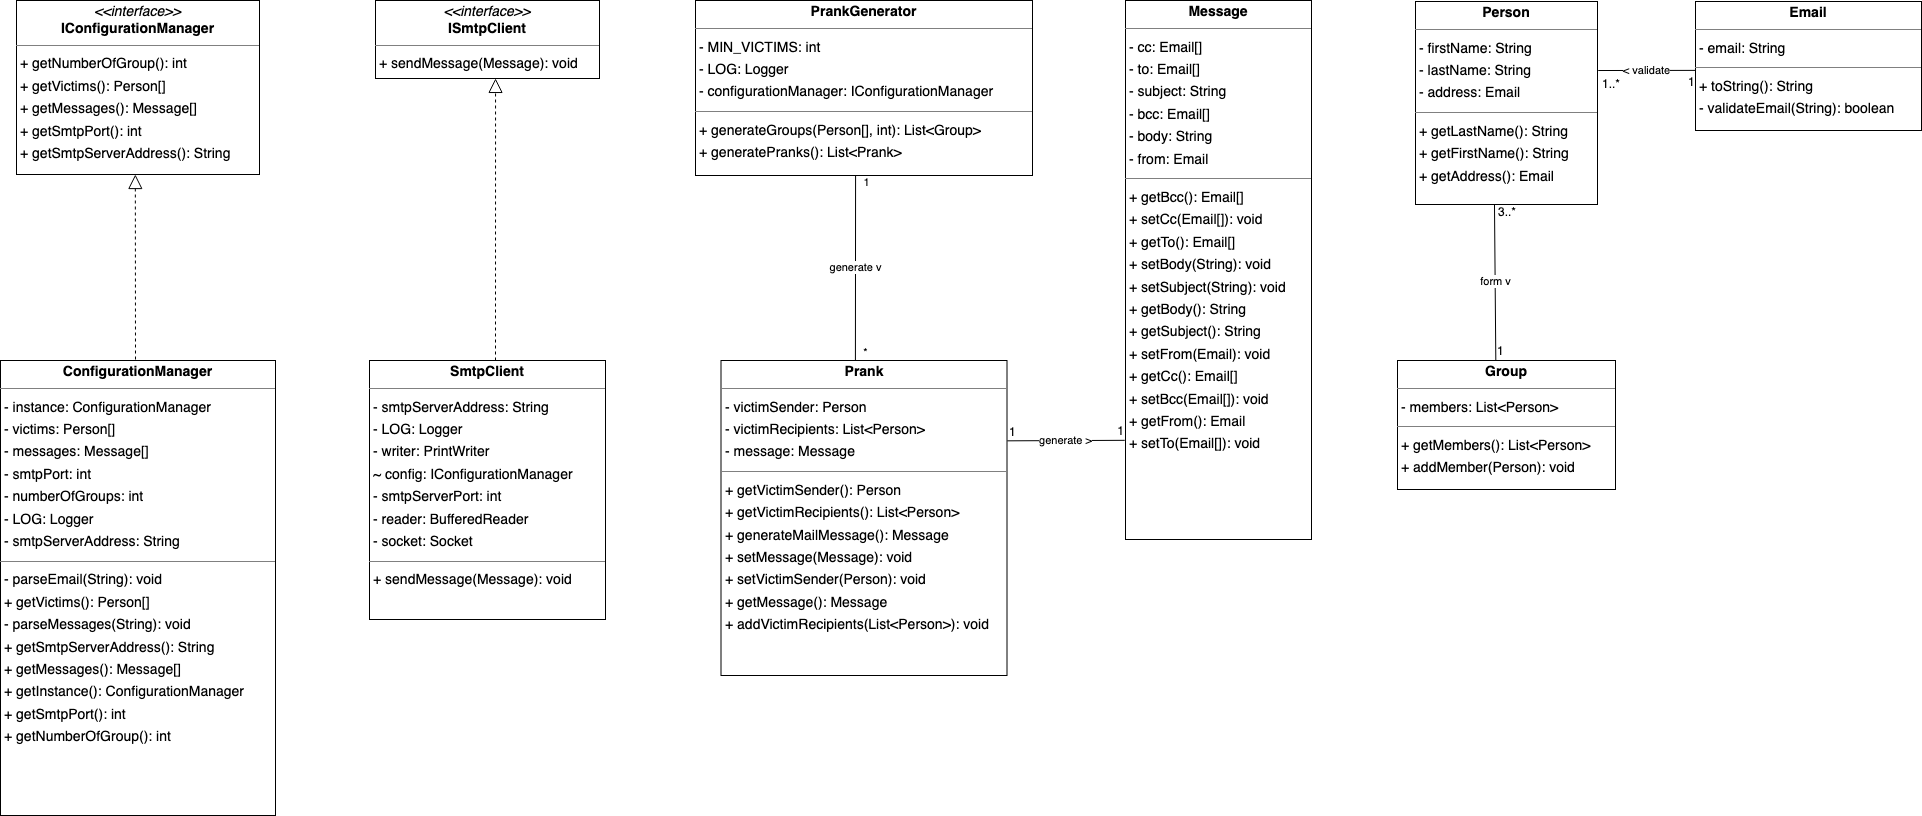

The diagram above was exported from draw.io. Its source (the exported page's mxGraphModel, read from the mxfile embedded in the PNG):
<mxGraphModel dx="2497" dy="1343" grid="1" gridSize="10" guides="1" tooltips="1" connect="1" arrows="1" fold="1" page="0" pageScale="1" pageWidth="827" pageHeight="1169" background="none" math="0" shadow="0">
  <root>
    <mxCell id="0" />
    <mxCell id="1" parent="0" />
    <mxCell id="node0" value="&lt;p style=&quot;margin:0px;margin-top:4px;text-align:center;&quot;&gt;&lt;b&gt;ConfigurationManager&lt;/b&gt;&lt;/p&gt;&lt;hr size=&quot;1&quot;/&gt;&lt;p style=&quot;margin:0 0 0 4px;line-height:1.6;&quot;&gt;- instance: ConfigurationManager&lt;br/&gt;- victims: Person[]&lt;br/&gt;- messages: Message[]&lt;br/&gt;- smtpPort: int&lt;br/&gt;- numberOfGroups: int&lt;br/&gt;- LOG: Logger&lt;br/&gt;- smtpServerAddress: String&lt;/p&gt;&lt;hr size=&quot;1&quot;/&gt;&lt;p style=&quot;margin:0 0 0 4px;line-height:1.6;&quot;&gt;- parseEmail(String): void&lt;br/&gt;+ getVictims(): Person[]&lt;br/&gt;- parseMessages(String): void&lt;br/&gt;+ getSmtpServerAddress(): String&lt;br/&gt;+ getMessages(): Message[]&lt;br/&gt;+ getInstance(): ConfigurationManager&lt;br/&gt;+ getSmtpPort(): int&lt;br/&gt;+ getNumberOfGroup(): int&lt;/p&gt;" style="verticalAlign=top;align=left;overflow=fill;fontSize=14;fontFamily=Helvetica;html=1;rounded=0;shadow=0;comic=0;labelBackgroundColor=none;strokeWidth=1;" parent="1" vertex="1">
      <mxGeometry x="-495" y="120" width="275" height="455" as="geometry" />
    </mxCell>
    <mxCell id="node2" value="&lt;p style=&quot;margin:0px;margin-top:4px;text-align:center;&quot;&gt;&lt;b&gt;Email&lt;/b&gt;&lt;/p&gt;&lt;hr size=&quot;1&quot;/&gt;&lt;p style=&quot;margin:0 0 0 4px;line-height:1.6;&quot;&gt;- email: String&lt;/p&gt;&lt;hr size=&quot;1&quot;/&gt;&lt;p style=&quot;margin:0 0 0 4px;line-height:1.6;&quot;&gt;+ toString(): String&lt;br/&gt;- validateEmail(String): boolean&lt;/p&gt;" style="verticalAlign=top;align=left;overflow=fill;fontSize=14;fontFamily=Helvetica;html=1;rounded=0;shadow=0;comic=0;labelBackgroundColor=none;strokeWidth=1;" parent="1" vertex="1">
      <mxGeometry x="1200" y="-239" width="226" height="129" as="geometry" />
    </mxCell>
    <mxCell id="node6" value="&lt;p style=&quot;margin:0px;margin-top:4px;text-align:center;&quot;&gt;&lt;b&gt;Group&lt;/b&gt;&lt;/p&gt;&lt;hr size=&quot;1&quot;/&gt;&lt;p style=&quot;margin:0 0 0 4px;line-height:1.6;&quot;&gt;- members: List&amp;lt;Person&amp;gt;&lt;/p&gt;&lt;hr size=&quot;1&quot;/&gt;&lt;p style=&quot;margin:0 0 0 4px;line-height:1.6;&quot;&gt;+ getMembers(): List&amp;lt;Person&amp;gt;&lt;br/&gt;+ addMember(Person): void&lt;/p&gt;" style="verticalAlign=top;align=left;overflow=fill;fontSize=14;fontFamily=Helvetica;html=1;rounded=0;shadow=0;comic=0;labelBackgroundColor=none;strokeWidth=1;" parent="1" vertex="1">
      <mxGeometry x="902" y="120" width="218" height="129" as="geometry" />
    </mxCell>
    <mxCell id="node4" value="&lt;p style=&quot;margin:0px;margin-top:4px;text-align:center;&quot;&gt;&lt;i&gt;&amp;lt;&amp;lt;interface&amp;gt;&amp;gt;&lt;/i&gt;&lt;br/&gt;&lt;b&gt;IConfigurationManager&lt;/b&gt;&lt;/p&gt;&lt;hr size=&quot;1&quot;/&gt;&lt;p style=&quot;margin:0 0 0 4px;line-height:1.6;&quot;&gt;+ getNumberOfGroup(): int&lt;br/&gt;+ getVictims(): Person[]&lt;br/&gt;+ getMessages(): Message[]&lt;br/&gt;+ getSmtpPort(): int&lt;br/&gt;+ getSmtpServerAddress(): String&lt;/p&gt;" style="verticalAlign=top;align=left;overflow=fill;fontSize=14;fontFamily=Helvetica;html=1;rounded=0;shadow=0;comic=0;labelBackgroundColor=none;strokeWidth=1;" parent="1" vertex="1">
      <mxGeometry x="-479" y="-240" width="243" height="174" as="geometry" />
    </mxCell>
    <mxCell id="node1" value="&lt;p style=&quot;margin:0px;margin-top:4px;text-align:center;&quot;&gt;&lt;i&gt;&amp;lt;&amp;lt;interface&amp;gt;&amp;gt;&lt;/i&gt;&lt;br/&gt;&lt;b&gt;ISmtpClient&lt;/b&gt;&lt;/p&gt;&lt;hr size=&quot;1&quot;/&gt;&lt;p style=&quot;margin:0 0 0 4px;line-height:1.6;&quot;&gt;+ sendMessage(Message): void&lt;/p&gt;" style="verticalAlign=top;align=left;overflow=fill;fontSize=14;fontFamily=Helvetica;html=1;rounded=0;shadow=0;comic=0;labelBackgroundColor=none;strokeWidth=1;" parent="1" vertex="1">
      <mxGeometry x="-120" y="-240" width="224" height="78" as="geometry" />
    </mxCell>
    <mxCell id="node8" value="&lt;p style=&quot;margin:0px;margin-top:4px;text-align:center;&quot;&gt;&lt;b&gt;Message&lt;/b&gt;&lt;/p&gt;&lt;hr size=&quot;1&quot;/&gt;&lt;p style=&quot;margin:0 0 0 4px;line-height:1.6;&quot;&gt;- cc: Email[]&lt;br/&gt;- to: Email[]&lt;br/&gt;- subject: String&lt;br/&gt;- bcc: Email[]&lt;br/&gt;- body: String&lt;br/&gt;- from: Email&lt;/p&gt;&lt;hr size=&quot;1&quot;/&gt;&lt;p style=&quot;margin:0 0 0 4px;line-height:1.6;&quot;&gt;+ getBcc(): Email[]&lt;br/&gt;+ setCc(Email[]): void&lt;br/&gt;+ getTo(): Email[]&lt;br/&gt;+ setBody(String): void&lt;br/&gt;+ setSubject(String): void&lt;br/&gt;+ getBody(): String&lt;br/&gt;+ getSubject(): String&lt;br/&gt;+ setFrom(Email): void&lt;br/&gt;+ getCc(): Email[]&lt;br/&gt;+ setBcc(Email[]): void&lt;br/&gt;+ getFrom(): Email&lt;br/&gt;+ setTo(Email[]): void&lt;/p&gt;" style="verticalAlign=top;align=left;overflow=fill;fontSize=14;fontFamily=Helvetica;html=1;rounded=0;shadow=0;comic=0;labelBackgroundColor=none;strokeWidth=1;" parent="1" vertex="1">
      <mxGeometry x="630" y="-240" width="186" height="539" as="geometry" />
    </mxCell>
    <mxCell id="node9" value="&lt;p style=&quot;margin:0px;margin-top:4px;text-align:center;&quot;&gt;&lt;b&gt;Person&lt;/b&gt;&lt;/p&gt;&lt;hr size=&quot;1&quot;/&gt;&lt;p style=&quot;margin:0 0 0 4px;line-height:1.6;&quot;&gt;- firstName: String&lt;br/&gt;- lastName: String&lt;br/&gt;- address: Email&lt;/p&gt;&lt;hr size=&quot;1&quot;/&gt;&lt;p style=&quot;margin:0 0 0 4px;line-height:1.6;&quot;&gt;+ getLastName(): String&lt;br/&gt;+ getFirstName(): String&lt;br/&gt;+ getAddress(): Email&lt;/p&gt;" style="verticalAlign=top;align=left;overflow=fill;fontSize=14;fontFamily=Helvetica;html=1;rounded=0;shadow=0;comic=0;labelBackgroundColor=none;strokeWidth=1;" parent="1" vertex="1">
      <mxGeometry x="920" y="-239" width="182" height="203" as="geometry" />
    </mxCell>
    <mxCell id="node7" value="&lt;p style=&quot;margin:0px;margin-top:4px;text-align:center;&quot;&gt;&lt;b&gt;Prank&lt;/b&gt;&lt;/p&gt;&lt;hr size=&quot;1&quot;/&gt;&lt;p style=&quot;margin:0 0 0 4px;line-height:1.6;&quot;&gt;- victimSender: Person&lt;br/&gt;- victimRecipients: List&amp;lt;Person&amp;gt;&lt;br/&gt;- message: Message&lt;/p&gt;&lt;hr size=&quot;1&quot;/&gt;&lt;p style=&quot;margin:0 0 0 4px;line-height:1.6;&quot;&gt;+ getVictimSender(): Person&lt;br/&gt;+ getVictimRecipients(): List&amp;lt;Person&amp;gt;&lt;br/&gt;+ generateMailMessage(): Message&lt;br/&gt;+ setMessage(Message): void&lt;br/&gt;+ setVictimSender(Person): void&lt;br/&gt;+ getMessage(): Message&lt;br/&gt;+ addVictimRecipients(List&amp;lt;Person&amp;gt;): void&lt;/p&gt;" style="verticalAlign=top;align=left;overflow=fill;fontSize=14;fontFamily=Helvetica;html=1;rounded=0;shadow=0;comic=0;labelBackgroundColor=none;strokeWidth=1;" parent="1" vertex="1">
      <mxGeometry x="225.5" y="120" width="286" height="315" as="geometry" />
    </mxCell>
    <mxCell id="node3" value="&lt;p style=&quot;margin:0px;margin-top:4px;text-align:center;&quot;&gt;&lt;b&gt;PrankGenerator&lt;/b&gt;&lt;/p&gt;&lt;hr size=&quot;1&quot;/&gt;&lt;p style=&quot;margin:0 0 0 4px;line-height:1.6;&quot;&gt;- MIN_VICTIMS: int&lt;br/&gt;- LOG: Logger&lt;br/&gt;- configurationManager: IConfigurationManager&lt;/p&gt;&lt;hr size=&quot;1&quot;/&gt;&lt;p style=&quot;margin:0 0 0 4px;line-height:1.6;&quot;&gt;+ generateGroups(Person[], int): List&amp;lt;Group&amp;gt;&lt;br/&gt;+ generatePranks(): List&amp;lt;Prank&amp;gt;&lt;/p&gt;" style="verticalAlign=top;align=left;overflow=fill;fontSize=14;fontFamily=Helvetica;html=1;rounded=0;shadow=0;comic=0;labelBackgroundColor=none;strokeWidth=1;" parent="1" vertex="1">
      <mxGeometry x="200" y="-240" width="337" height="175" as="geometry" />
    </mxCell>
    <mxCell id="node5" value="&lt;p style=&quot;margin:0px;margin-top:4px;text-align:center;&quot;&gt;&lt;b&gt;SmtpClient&lt;/b&gt;&lt;/p&gt;&lt;hr size=&quot;1&quot;/&gt;&lt;p style=&quot;margin:0 0 0 4px;line-height:1.6;&quot;&gt;- smtpServerAddress: String&lt;br/&gt;- LOG: Logger&lt;br/&gt;- writer: PrintWriter&lt;br/&gt;~ config: IConfigurationManager&lt;br/&gt;- smtpServerPort: int&lt;br/&gt;- reader: BufferedReader&lt;br/&gt;- socket: Socket&lt;/p&gt;&lt;hr size=&quot;1&quot;/&gt;&lt;p style=&quot;margin:0 0 0 4px;line-height:1.6;&quot;&gt;+ sendMessage(Message): void&lt;/p&gt;" style="verticalAlign=top;align=left;overflow=fill;fontSize=14;fontFamily=Helvetica;html=1;rounded=0;shadow=0;comic=0;labelBackgroundColor=none;strokeWidth=1;" parent="1" vertex="1">
      <mxGeometry x="-126" y="120" width="236" height="259" as="geometry" />
    </mxCell>
    <mxCell id="ekPYvD-oTuWup-SWgQCW-7" value="" style="endArrow=block;dashed=1;endFill=0;endSize=12;html=1;rounded=0;entryX=0.489;entryY=1;entryDx=0;entryDy=0;entryPerimeter=0;" parent="1" target="node4" edge="1">
      <mxGeometry width="160" relative="1" as="geometry">
        <mxPoint x="-360" y="119" as="sourcePoint" />
        <mxPoint x="-360" y="-60" as="targetPoint" />
      </mxGeometry>
    </mxCell>
    <mxCell id="ekPYvD-oTuWup-SWgQCW-8" value="" style="endArrow=block;dashed=1;endFill=0;endSize=12;html=1;rounded=0;entryX=0.536;entryY=0.999;entryDx=0;entryDy=0;entryPerimeter=0;" parent="1" target="node1" edge="1">
      <mxGeometry width="160" relative="1" as="geometry">
        <mxPoint y="120" as="sourcePoint" />
        <mxPoint x="160" y="120" as="targetPoint" />
      </mxGeometry>
    </mxCell>
    <mxCell id="ekPYvD-oTuWup-SWgQCW-10" value="generate v" style="endArrow=none;html=1;rounded=0;exitX=0.47;exitY=0;exitDx=0;exitDy=0;exitPerimeter=0;entryX=0.475;entryY=1;entryDx=0;entryDy=0;entryPerimeter=0;" parent="1" source="node7" target="node3" edge="1">
      <mxGeometry width="50" height="50" relative="1" as="geometry">
        <mxPoint x="250" y="30" as="sourcePoint" />
        <mxPoint x="300" y="-20" as="targetPoint" />
      </mxGeometry>
    </mxCell>
    <mxCell id="ekPYvD-oTuWup-SWgQCW-17" value="&lt;div&gt;*&lt;/div&gt;" style="edgeLabel;html=1;align=center;verticalAlign=middle;resizable=0;points=[];" parent="ekPYvD-oTuWup-SWgQCW-10" vertex="1" connectable="0">
      <mxGeometry x="-0.9171" y="1" relative="1" as="geometry">
        <mxPoint x="10" as="offset" />
      </mxGeometry>
    </mxCell>
    <mxCell id="ekPYvD-oTuWup-SWgQCW-18" value="1" style="edgeLabel;html=1;align=center;verticalAlign=middle;resizable=0;points=[];" parent="ekPYvD-oTuWup-SWgQCW-10" vertex="1" connectable="0">
      <mxGeometry x="0.9267" y="1" relative="1" as="geometry">
        <mxPoint x="11" as="offset" />
      </mxGeometry>
    </mxCell>
    <mxCell id="ekPYvD-oTuWup-SWgQCW-11" value="generate &amp;gt;" style="endArrow=none;html=1;rounded=0;entryX=-0.004;entryY=0.816;entryDx=0;entryDy=0;entryPerimeter=0;exitX=1.001;exitY=0.255;exitDx=0;exitDy=0;exitPerimeter=0;" parent="1" source="node7" target="node8" edge="1">
      <mxGeometry relative="1" as="geometry">
        <mxPoint x="520" y="200" as="sourcePoint" />
        <mxPoint x="670" y="200" as="targetPoint" />
      </mxGeometry>
    </mxCell>
    <mxCell id="ekPYvD-oTuWup-SWgQCW-12" value="1" style="resizable=0;html=1;align=left;verticalAlign=bottom;" parent="ekPYvD-oTuWup-SWgQCW-11" connectable="0" vertex="1">
      <mxGeometry x="-1" relative="1" as="geometry" />
    </mxCell>
    <mxCell id="ekPYvD-oTuWup-SWgQCW-13" value="1" style="resizable=0;html=1;align=right;verticalAlign=bottom;" parent="ekPYvD-oTuWup-SWgQCW-11" connectable="0" vertex="1">
      <mxGeometry x="1" relative="1" as="geometry" />
    </mxCell>
    <mxCell id="ekPYvD-oTuWup-SWgQCW-14" value="form v" style="endArrow=none;html=1;rounded=0;entryX=0.434;entryY=1.002;entryDx=0;entryDy=0;entryPerimeter=0;exitX=0.451;exitY=-0.002;exitDx=0;exitDy=0;exitPerimeter=0;" parent="1" source="node6" target="node9" edge="1">
      <mxGeometry relative="1" as="geometry">
        <mxPoint x="999" y="119" as="sourcePoint" />
        <mxPoint x="1160" y="119.31" as="targetPoint" />
      </mxGeometry>
    </mxCell>
    <mxCell id="ekPYvD-oTuWup-SWgQCW-15" value="1" style="resizable=0;html=1;align=left;verticalAlign=bottom;" parent="ekPYvD-oTuWup-SWgQCW-14" connectable="0" vertex="1">
      <mxGeometry x="-1" relative="1" as="geometry" />
    </mxCell>
    <mxCell id="ekPYvD-oTuWup-SWgQCW-16" value="3..*" style="resizable=0;html=1;align=right;verticalAlign=bottom;" parent="ekPYvD-oTuWup-SWgQCW-14" connectable="0" vertex="1">
      <mxGeometry x="1" relative="1" as="geometry">
        <mxPoint x="21" y="16" as="offset" />
      </mxGeometry>
    </mxCell>
    <mxCell id="ekPYvD-oTuWup-SWgQCW-19" value="&lt;div&gt;&amp;lt; validate&lt;br&gt;&lt;/div&gt;" style="endArrow=none;html=1;rounded=0;exitX=-0.001;exitY=0.534;exitDx=0;exitDy=0;exitPerimeter=0;entryX=1.004;entryY=0.34;entryDx=0;entryDy=0;entryPerimeter=0;" parent="1" source="node2" target="node9" edge="1">
      <mxGeometry relative="1" as="geometry">
        <mxPoint x="700" y="340" as="sourcePoint" />
        <mxPoint x="860" y="340" as="targetPoint" />
      </mxGeometry>
    </mxCell>
    <mxCell id="ekPYvD-oTuWup-SWgQCW-20" value="1" style="resizable=0;html=1;align=left;verticalAlign=bottom;" parent="ekPYvD-oTuWup-SWgQCW-19" connectable="0" vertex="1">
      <mxGeometry x="-1" relative="1" as="geometry">
        <mxPoint x="-9" y="20" as="offset" />
      </mxGeometry>
    </mxCell>
    <mxCell id="ekPYvD-oTuWup-SWgQCW-21" value="1..*" style="resizable=0;html=1;align=right;verticalAlign=bottom;" parent="ekPYvD-oTuWup-SWgQCW-19" connectable="0" vertex="1">
      <mxGeometry x="1" relative="1" as="geometry">
        <mxPoint x="21" y="22" as="offset" />
      </mxGeometry>
    </mxCell>
  </root>
</mxGraphModel>